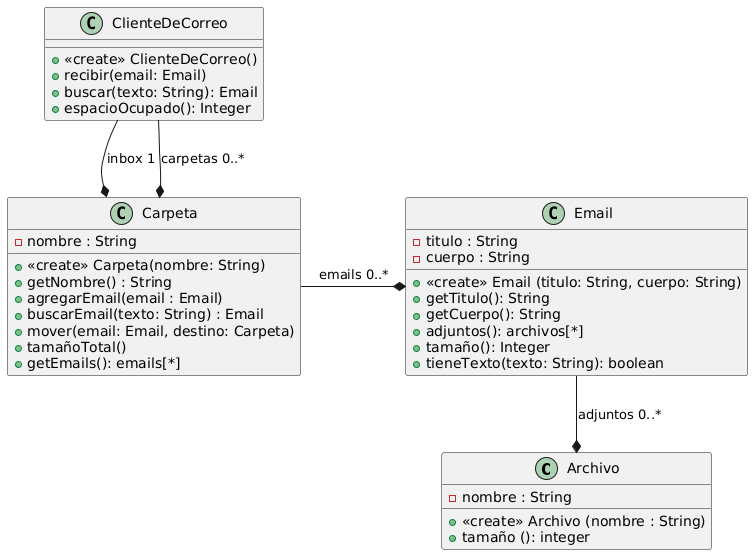

The diagram above was rendered by PlantUML. Its source (embedded in the PNG):
@startuml
class Archivo {
-nombre : String
+<<create>> Archivo (nombre : String)
+tamaño (): integer
}

class Carpeta {
-nombre : String
+<<create>> Carpeta(nombre: String)
+getNombre() : String
+agregarEmail(email : Email)
+buscarEmail(texto: String) : Email
+mover(email: Email, destino: Carpeta)
+tamañoTotal() 
+getEmails(): emails[*]
}

class ClienteDeCorreo {
+<<create>> ClienteDeCorreo() 
+recibir(email: Email) 
+buscar(texto: String): Email
+espacioOcupado(): Integer
}

class Email {
-titulo : String
-cuerpo : String
+<<create>> Email (titulo: String, cuerpo: String)
+getTitulo(): String
+getCuerpo(): String
+adjuntos(): archivos[*]
+tamaño(): Integer
+tieneTexto(texto: String): boolean
}

ClienteDeCorreo -down-* Carpeta : inbox 1
ClienteDeCorreo -down-* Carpeta : carpetas 0..*
Carpeta -right-* Email : emails 0..*
Email -down-* Archivo : adjuntos 0..*
@enduml